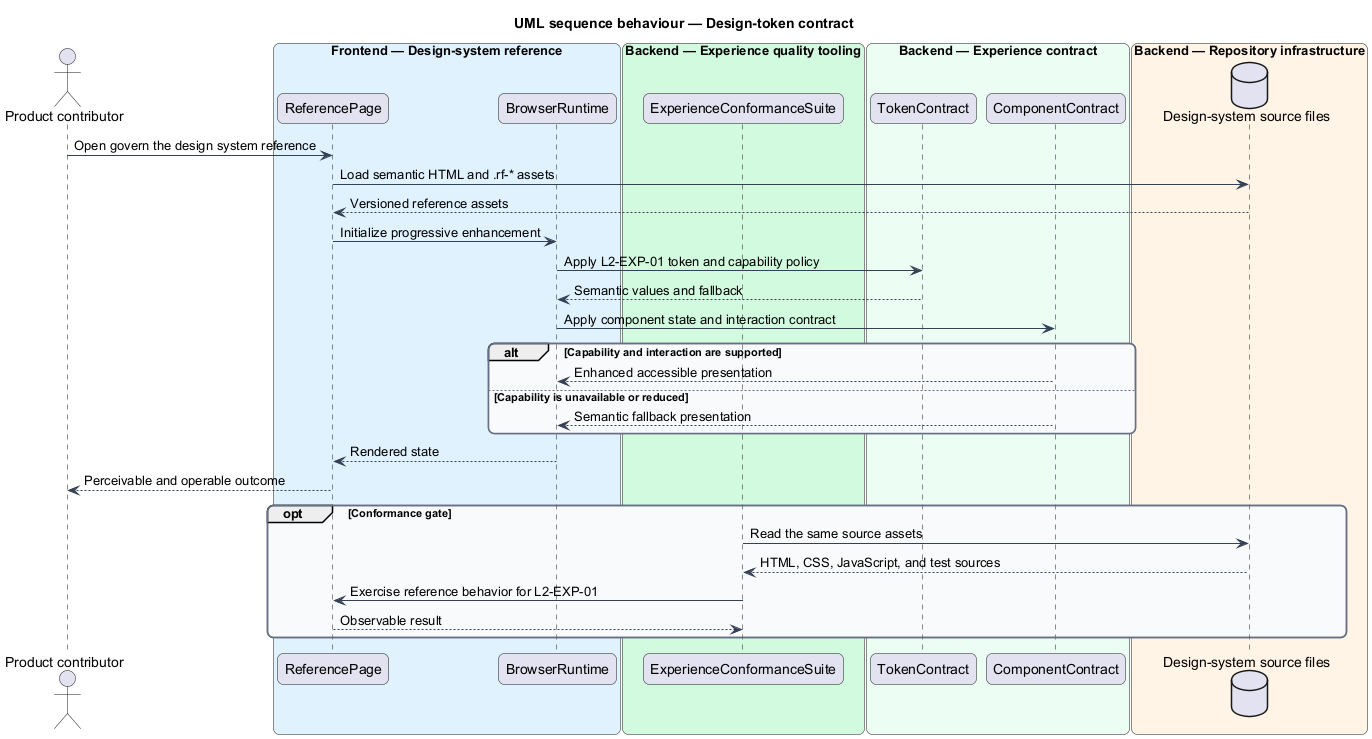

The diagram above was rendered by PlantUML. Its source (embedded in the PNG):
@startuml
title UML sequence behaviour — Design-token contract
skinparam backgroundColor #FFFFFF
skinparam shadowing false
skinparam roundcorner 12
skinparam defaultFontName Arial
skinparam ArrowColor #344054
skinparam rectangle {
  BorderColor #344054
  FontColor #101828
}
skinparam package {
  BorderColor #667085
  FontColor #101828
  BackgroundColor #F9FAFB
}
actor "Product contributor" as actor
box "Frontend — Design-system reference" #E0F2FE
  participant "ReferencePage" as page
  participant "BrowserRuntime" as browser
end box
box "Backend — Experience quality tooling" #D1FADF
  participant "ExperienceConformanceSuite" as suite
end box
box "Backend — Experience contract" #ECFDF3
  participant "TokenContract" as tokens
  participant "ComponentContract" as components
end box
box "Backend — Repository infrastructure" #FFF4E5
  database "Design-system source files" as files
end box
actor -> page : Open govern the design system reference
page -> files : Load semantic HTML and .rf-* assets
files --> page : Versioned reference assets
page -> browser : Initialize progressive enhancement
browser -> tokens : Apply L2-EXP-01 token and capability policy
tokens --> browser : Semantic values and fallback
browser -> components : Apply component state and interaction contract
alt Capability and interaction are supported
  components --> browser : Enhanced accessible presentation
else Capability is unavailable or reduced
  components --> browser : Semantic fallback presentation
end
browser --> page : Rendered state
page --> actor : Perceivable and operable outcome
opt Conformance gate
  suite -> files : Read the same source assets
  files --> suite : HTML, CSS, JavaScript, and test sources
  suite -> page : Exercise reference behavior for L2-EXP-01
  page --> suite : Observable result
end
@enduml